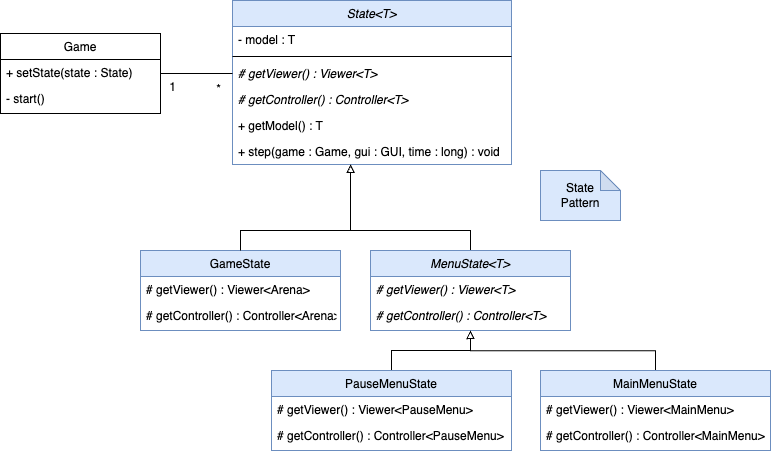

The diagram above was exported from draw.io. Its source (the exported page's mxGraphModel, read from the mxfile embedded in the PNG):
<mxGraphModel dx="2295" dy="949" grid="1" gridSize="10" guides="1" tooltips="1" connect="1" arrows="1" fold="1" page="1" pageScale="1" pageWidth="827" pageHeight="1169" math="0" shadow="0">
  <root>
    <mxCell id="0" />
    <mxCell id="1" parent="0" />
    <mxCell id="b6eU7gxyzN70t38RYGrt-281" value="State&lt;T&gt;" style="swimlane;fontStyle=2;align=center;verticalAlign=top;childLayout=stackLayout;horizontal=1;startSize=26;horizontalStack=0;resizeParent=1;resizeLast=0;collapsible=1;marginBottom=0;rounded=0;shadow=0;strokeWidth=1;fillColor=#dae8fc;strokeColor=#6c8ebf;" vertex="1" parent="1">
      <mxGeometry x="202" y="190" width="279" height="164" as="geometry">
        <mxRectangle x="130" y="380" width="160" height="26" as="alternateBounds" />
      </mxGeometry>
    </mxCell>
    <mxCell id="b6eU7gxyzN70t38RYGrt-282" value="- model : T" style="text;align=left;verticalAlign=top;spacingLeft=4;spacingRight=4;overflow=hidden;rotatable=0;points=[[0,0.5],[1,0.5]];portConstraint=eastwest;" vertex="1" parent="b6eU7gxyzN70t38RYGrt-281">
      <mxGeometry y="26" width="279" height="26" as="geometry" />
    </mxCell>
    <mxCell id="b6eU7gxyzN70t38RYGrt-283" value="" style="line;html=1;strokeWidth=1;align=left;verticalAlign=middle;spacingTop=-1;spacingLeft=3;spacingRight=3;rotatable=0;labelPosition=right;points=[];portConstraint=eastwest;" vertex="1" parent="b6eU7gxyzN70t38RYGrt-281">
      <mxGeometry y="52" width="279" height="8" as="geometry" />
    </mxCell>
    <mxCell id="b6eU7gxyzN70t38RYGrt-284" value="# getViewer() : Viewer&lt;T&gt;" style="text;align=left;verticalAlign=top;spacingLeft=4;spacingRight=4;overflow=hidden;rotatable=0;points=[[0,0.5],[1,0.5]];portConstraint=eastwest;fontStyle=2;" vertex="1" parent="b6eU7gxyzN70t38RYGrt-281">
      <mxGeometry y="60" width="279" height="26" as="geometry" />
    </mxCell>
    <mxCell id="b6eU7gxyzN70t38RYGrt-285" value="# getController() : Controller&lt;T&gt;" style="text;align=left;verticalAlign=top;spacingLeft=4;spacingRight=4;overflow=hidden;rotatable=0;points=[[0,0.5],[1,0.5]];portConstraint=eastwest;fontStyle=2;" vertex="1" parent="b6eU7gxyzN70t38RYGrt-281">
      <mxGeometry y="86" width="279" height="26" as="geometry" />
    </mxCell>
    <mxCell id="b6eU7gxyzN70t38RYGrt-286" value="+ getModel() : T" style="text;align=left;verticalAlign=top;spacingLeft=4;spacingRight=4;overflow=hidden;rotatable=0;points=[[0,0.5],[1,0.5]];portConstraint=eastwest;" vertex="1" parent="b6eU7gxyzN70t38RYGrt-281">
      <mxGeometry y="112" width="279" height="26" as="geometry" />
    </mxCell>
    <mxCell id="b6eU7gxyzN70t38RYGrt-287" value="+ step(game : Game, gui : GUI, time : long) : void" style="text;align=left;verticalAlign=top;spacingLeft=4;spacingRight=4;overflow=hidden;rotatable=0;points=[[0,0.5],[1,0.5]];portConstraint=eastwest;" vertex="1" parent="b6eU7gxyzN70t38RYGrt-281">
      <mxGeometry y="138" width="279" height="26" as="geometry" />
    </mxCell>
    <mxCell id="b6eU7gxyzN70t38RYGrt-288" value="GameState" style="swimlane;fontStyle=0;align=center;verticalAlign=top;childLayout=stackLayout;horizontal=1;startSize=26;horizontalStack=0;resizeParent=1;resizeLast=0;collapsible=1;marginBottom=0;rounded=0;shadow=0;strokeWidth=1;fillColor=#dae8fc;strokeColor=#6c8ebf;" vertex="1" parent="1">
      <mxGeometry x="110" y="440" width="200" height="80" as="geometry">
        <mxRectangle x="130" y="380" width="160" height="26" as="alternateBounds" />
      </mxGeometry>
    </mxCell>
    <mxCell id="b6eU7gxyzN70t38RYGrt-289" value="# getViewer() : Viewer&lt;Arena&gt;" style="text;align=left;verticalAlign=top;spacingLeft=4;spacingRight=4;overflow=hidden;rotatable=0;points=[[0,0.5],[1,0.5]];portConstraint=eastwest;" vertex="1" parent="b6eU7gxyzN70t38RYGrt-288">
      <mxGeometry y="26" width="200" height="26" as="geometry" />
    </mxCell>
    <mxCell id="b6eU7gxyzN70t38RYGrt-290" value="# getController() : Controller&lt;Arena&gt;" style="text;align=left;verticalAlign=top;spacingLeft=4;spacingRight=4;overflow=hidden;rotatable=0;points=[[0,0.5],[1,0.5]];portConstraint=eastwest;" vertex="1" parent="b6eU7gxyzN70t38RYGrt-288">
      <mxGeometry y="52" width="200" height="26" as="geometry" />
    </mxCell>
    <mxCell id="b6eU7gxyzN70t38RYGrt-291" value="" style="edgeStyle=orthogonalEdgeStyle;rounded=0;orthogonalLoop=1;jettySize=auto;html=1;endArrow=none;endFill=0;" edge="1" parent="1" source="b6eU7gxyzN70t38RYGrt-292">
      <mxGeometry relative="1" as="geometry">
        <mxPoint x="320" y="420" as="targetPoint" />
        <Array as="points">
          <mxPoint x="440" y="420" />
          <mxPoint x="320" y="420" />
        </Array>
      </mxGeometry>
    </mxCell>
    <mxCell id="b6eU7gxyzN70t38RYGrt-292" value="MenuState&lt;T&gt;" style="swimlane;fontStyle=2;align=center;verticalAlign=top;childLayout=stackLayout;horizontal=1;startSize=26;horizontalStack=0;resizeParent=1;resizeLast=0;collapsible=1;marginBottom=0;rounded=0;shadow=0;strokeWidth=1;fillColor=#dae8fc;strokeColor=#6c8ebf;" vertex="1" parent="1">
      <mxGeometry x="340" y="440" width="200" height="80" as="geometry">
        <mxRectangle x="130" y="380" width="160" height="26" as="alternateBounds" />
      </mxGeometry>
    </mxCell>
    <mxCell id="b6eU7gxyzN70t38RYGrt-293" value="# getViewer() : Viewer&lt;T&gt;" style="text;align=left;verticalAlign=top;spacingLeft=4;spacingRight=4;overflow=hidden;rotatable=0;points=[[0,0.5],[1,0.5]];portConstraint=eastwest;fontStyle=2;" vertex="1" parent="b6eU7gxyzN70t38RYGrt-292">
      <mxGeometry y="26" width="200" height="26" as="geometry" />
    </mxCell>
    <mxCell id="b6eU7gxyzN70t38RYGrt-294" value="# getController() : Controller&lt;T&gt;" style="text;align=left;verticalAlign=top;spacingLeft=4;spacingRight=4;overflow=hidden;rotatable=0;points=[[0,0.5],[1,0.5]];portConstraint=eastwest;fontStyle=2;" vertex="1" parent="b6eU7gxyzN70t38RYGrt-292">
      <mxGeometry y="52" width="200" height="26" as="geometry" />
    </mxCell>
    <mxCell id="b6eU7gxyzN70t38RYGrt-295" style="rounded=0;orthogonalLoop=1;jettySize=auto;html=1;edgeStyle=elbowEdgeStyle;elbow=vertical;endArrow=block;endFill=0;" edge="1" parent="1" source="b6eU7gxyzN70t38RYGrt-297">
      <mxGeometry relative="1" as="geometry">
        <mxPoint x="440" y="520" as="targetPoint" />
      </mxGeometry>
    </mxCell>
    <mxCell id="b6eU7gxyzN70t38RYGrt-297" value="MainMenuState" style="swimlane;fontStyle=0;align=center;verticalAlign=top;childLayout=stackLayout;horizontal=1;startSize=26;horizontalStack=0;resizeParent=1;resizeLast=0;collapsible=1;marginBottom=0;rounded=0;shadow=0;strokeWidth=1;fillColor=#dae8fc;strokeColor=#6c8ebf;" vertex="1" parent="1">
      <mxGeometry x="510" y="560" width="230" height="80" as="geometry">
        <mxRectangle x="130" y="380" width="160" height="26" as="alternateBounds" />
      </mxGeometry>
    </mxCell>
    <mxCell id="b6eU7gxyzN70t38RYGrt-298" value="# getViewer() : Viewer&lt;MainMenu&gt;" style="text;align=left;verticalAlign=top;spacingLeft=4;spacingRight=4;overflow=hidden;rotatable=0;points=[[0,0.5],[1,0.5]];portConstraint=eastwest;" vertex="1" parent="b6eU7gxyzN70t38RYGrt-297">
      <mxGeometry y="26" width="230" height="26" as="geometry" />
    </mxCell>
    <mxCell id="b6eU7gxyzN70t38RYGrt-300" style="edgeStyle=orthogonalEdgeStyle;rounded=0;orthogonalLoop=1;jettySize=auto;html=1;entryX=0.5;entryY=1;entryDx=0;entryDy=0;endArrow=block;endFill=0;" edge="1" parent="1" source="b6eU7gxyzN70t38RYGrt-302" target="b6eU7gxyzN70t38RYGrt-292">
      <mxGeometry relative="1" as="geometry" />
    </mxCell>
    <mxCell id="b6eU7gxyzN70t38RYGrt-302" value="PauseMenuState" style="swimlane;fontStyle=0;align=center;verticalAlign=top;childLayout=stackLayout;horizontal=1;startSize=26;horizontalStack=0;resizeParent=1;resizeLast=0;collapsible=1;marginBottom=0;rounded=0;shadow=0;strokeWidth=1;fillColor=#dae8fc;strokeColor=#6c8ebf;" vertex="1" parent="1">
      <mxGeometry x="241" y="560" width="240" height="80" as="geometry">
        <mxRectangle x="130" y="380" width="160" height="26" as="alternateBounds" />
      </mxGeometry>
    </mxCell>
    <mxCell id="b6eU7gxyzN70t38RYGrt-303" value="# getViewer() : Viewer&lt;PauseMenu&gt;" style="text;align=left;verticalAlign=top;spacingLeft=4;spacingRight=4;overflow=hidden;rotatable=0;points=[[0,0.5],[1,0.5]];portConstraint=eastwest;" vertex="1" parent="b6eU7gxyzN70t38RYGrt-302">
      <mxGeometry y="26" width="240" height="26" as="geometry" />
    </mxCell>
    <mxCell id="b6eU7gxyzN70t38RYGrt-304" value="# getController() : Controller&lt;PauseMenu&gt;" style="text;align=left;verticalAlign=top;spacingLeft=4;spacingRight=4;overflow=hidden;rotatable=0;points=[[0,0.5],[1,0.5]];portConstraint=eastwest;" vertex="1" parent="b6eU7gxyzN70t38RYGrt-302">
      <mxGeometry y="52" width="240" height="26" as="geometry" />
    </mxCell>
    <mxCell id="b6eU7gxyzN70t38RYGrt-305" style="edgeStyle=orthogonalEdgeStyle;rounded=0;orthogonalLoop=1;jettySize=auto;html=1;endArrow=block;endFill=0;" edge="1" parent="1" source="b6eU7gxyzN70t38RYGrt-288" target="b6eU7gxyzN70t38RYGrt-287">
      <mxGeometry relative="1" as="geometry">
        <Array as="points">
          <mxPoint x="210" y="420" />
          <mxPoint x="320" y="420" />
        </Array>
        <mxPoint x="320" y="404" as="targetPoint" />
      </mxGeometry>
    </mxCell>
    <mxCell id="b6eU7gxyzN70t38RYGrt-539" value="State &lt;br&gt;Pattern" style="shape=note;whiteSpace=wrap;html=1;backgroundOutline=1;darkOpacity=0.05;size=20;fillColor=#dae8fc;strokeColor=#6c8ebf;" vertex="1" parent="1">
      <mxGeometry x="510" y="360" width="80" height="50" as="geometry" />
    </mxCell>
    <mxCell id="b6eU7gxyzN70t38RYGrt-548" style="edgeStyle=orthogonalEdgeStyle;rounded=0;orthogonalLoop=1;jettySize=auto;html=1;entryX=0;entryY=0.5;entryDx=0;entryDy=0;endArrow=none;endFill=0;" edge="1" parent="1" source="b6eU7gxyzN70t38RYGrt-549">
      <mxGeometry relative="1" as="geometry">
        <mxPoint x="202" y="263" as="targetPoint" />
      </mxGeometry>
    </mxCell>
    <mxCell id="b6eU7gxyzN70t38RYGrt-549" value="Game" style="swimlane;fontStyle=0;align=center;verticalAlign=top;childLayout=stackLayout;horizontal=1;startSize=26;horizontalStack=0;resizeParent=1;resizeLast=0;collapsible=1;marginBottom=0;rounded=0;shadow=0;strokeWidth=1;" vertex="1" parent="1">
      <mxGeometry x="-30" y="223" width="160" height="80" as="geometry">
        <mxRectangle x="130" y="380" width="160" height="26" as="alternateBounds" />
      </mxGeometry>
    </mxCell>
    <mxCell id="b6eU7gxyzN70t38RYGrt-550" value="+ setState(state : State)" style="text;align=left;verticalAlign=top;spacingLeft=4;spacingRight=4;overflow=hidden;rotatable=0;points=[[0,0.5],[1,0.5]];portConstraint=eastwest;fontStyle=0;" vertex="1" parent="b6eU7gxyzN70t38RYGrt-549">
      <mxGeometry y="26" width="160" height="26" as="geometry" />
    </mxCell>
    <mxCell id="b6eU7gxyzN70t38RYGrt-551" value="- start()" style="text;align=left;verticalAlign=top;spacingLeft=4;spacingRight=4;overflow=hidden;rotatable=0;points=[[0,0.5],[1,0.5]];portConstraint=eastwest;" vertex="1" parent="b6eU7gxyzN70t38RYGrt-549">
      <mxGeometry y="52" width="160" height="26" as="geometry" />
    </mxCell>
    <mxCell id="b6eU7gxyzN70t38RYGrt-552" value="1" style="text;html=1;align=center;verticalAlign=middle;resizable=0;points=[];autosize=1;strokeColor=none;fillColor=none;" vertex="1" parent="1">
      <mxGeometry x="127" y="262" width="30" height="30" as="geometry" />
    </mxCell>
    <mxCell id="b6eU7gxyzN70t38RYGrt-553" value="*" style="text;html=1;align=center;verticalAlign=middle;resizable=0;points=[];autosize=1;strokeColor=none;fillColor=none;" vertex="1" parent="1">
      <mxGeometry x="173" y="264" width="30" height="30" as="geometry" />
    </mxCell>
    <mxCell id="b6eU7gxyzN70t38RYGrt-555" value="# getController() : Controller&lt;MainMenu&gt;" style="text;align=left;verticalAlign=top;spacingLeft=4;spacingRight=4;overflow=hidden;rotatable=0;points=[[0,0.5],[1,0.5]];portConstraint=eastwest;" vertex="1" parent="1">
      <mxGeometry x="510" y="612" width="230" height="26" as="geometry" />
    </mxCell>
  </root>
</mxGraphModel>